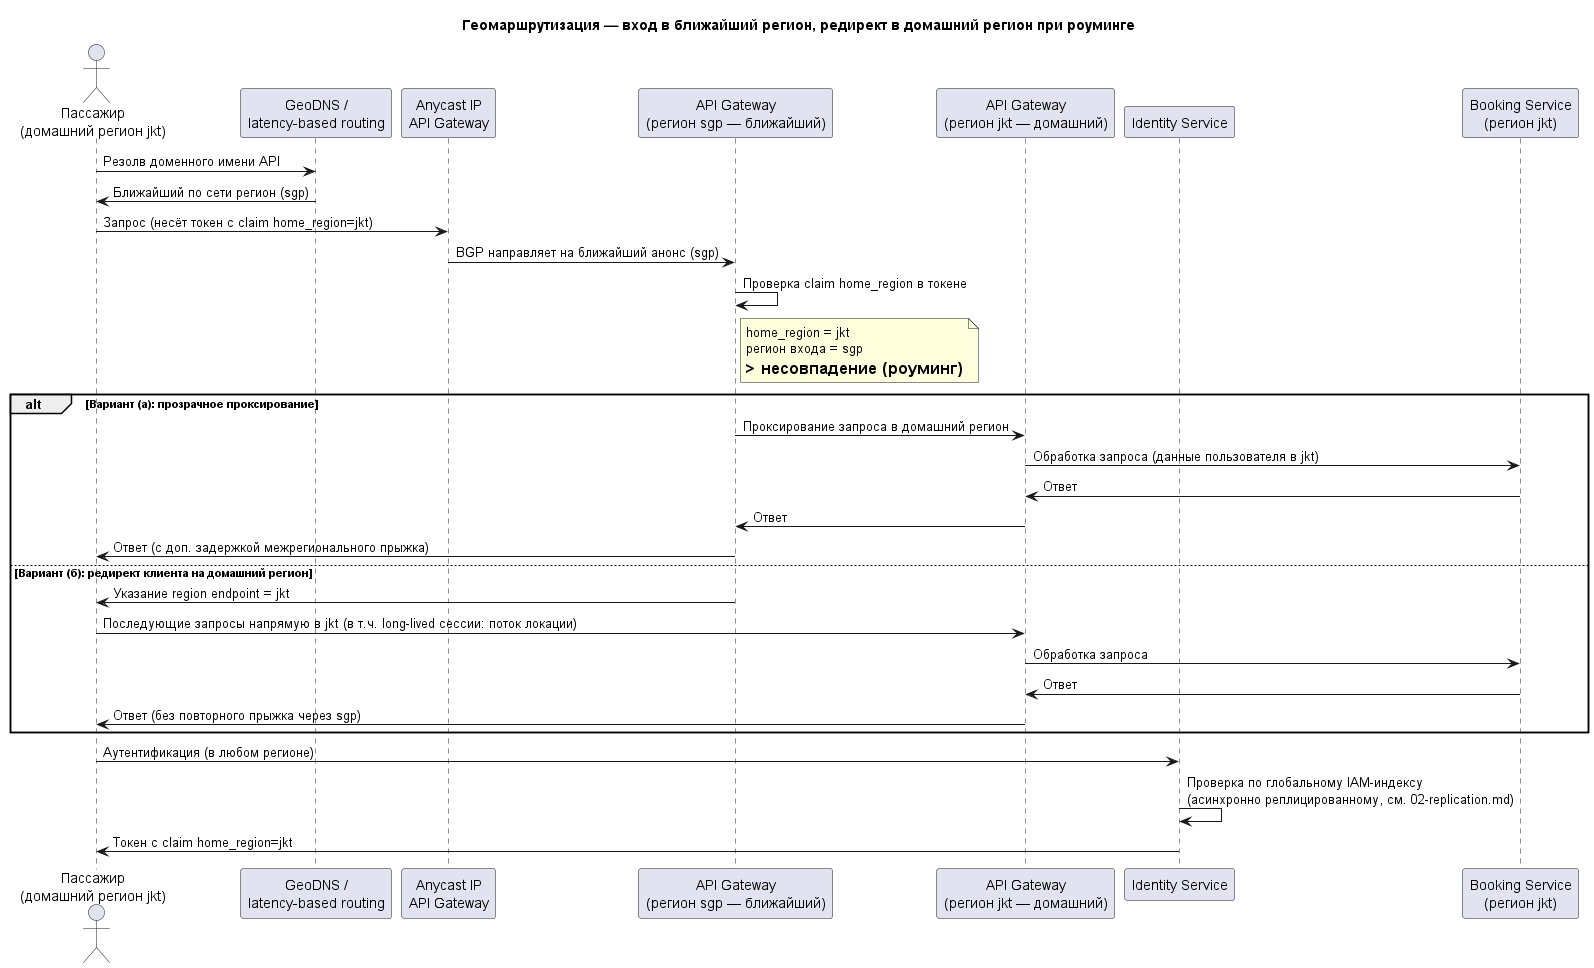

The diagram above was rendered by PlantUML. Its source (embedded in the PNG):
@startuml geo-routing-schema
title Геомаршрутизация — вход в ближайший регион, редирект в домашний регион при роуминге

actor "Пассажир\n(домашний регион jkt)" as user
participant "GeoDNS /\nlatency-based routing" as dns
participant "Anycast IP\nAPI Gateway" as anycast
participant "API Gateway\n(регион sgp — ближайший)" as gwSgp
participant "API Gateway\n(регион jkt — домашний)" as gwJkt
participant "Identity Service" as identity
participant "Booking Service\n(регион jkt)" as booking

user -> dns : Резолв доменного имени API
dns -> user : Ближайший по сети регион (sgp)
user -> anycast : Запрос (несёт токен с claim home_region=jkt)
anycast -> gwSgp : BGP направляет на ближайший анонс (sgp)

gwSgp -> gwSgp : Проверка claim home_region в токене
note right of gwSgp
  home_region = jkt
  регион входа = sgp
  => несовпадение (роуминг)
end note

alt Вариант (а): прозрачное проксирование
    gwSgp -> gwJkt : Проксирование запроса в домашний регион
    gwJkt -> booking : Обработка запроса (данные пользователя в jkt)
    booking -> gwJkt : Ответ
    gwJkt -> gwSgp : Ответ
    gwSgp -> user : Ответ (с доп. задержкой межрегионального прыжка)
else Вариант (б): редирект клиента на домашний регион
    gwSgp -> user : Указание region endpoint = jkt
    user -> gwJkt : Последующие запросы напрямую в jkt (в т.ч. long-lived сессии: поток локации)
    gwJkt -> booking : Обработка запроса
    booking -> gwJkt : Ответ
    gwJkt -> user : Ответ (без повторного прыжка через sgp)
end

user -> identity : Аутентификация (в любом регионе)
identity -> identity : Проверка по глобальному IAM-индексу\n(асинхронно реплицированному, см. 02-replication.md)
identity -> user : Токен с claim home_region=jkt

@enduml